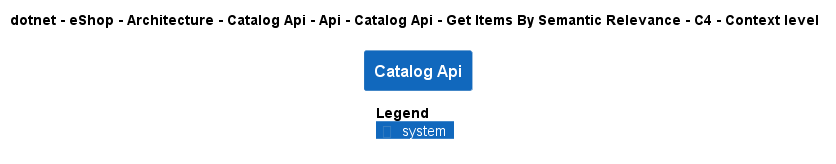

The diagram above was rendered by PlantUML. Its source (embedded in the PNG):
@startuml
!pragma layout smetana
!include ..\..\..\..\..\..\..\..\..\..\..\.c4s\C4_Context.puml

AddElementTag("c4interflow:lifecycle:new", $bgColor=green, $fontColor=#ffffff, $borderColor=green, $shadowing="False")
AddElementTag("c4interflow:lifecycle:changed", $bgColor=orange, $fontColor=#ffffff, $borderColor=orange, $shadowing="False")
AddElementTag("c4interflow:lifecycle:removed", $bgColor=red, $fontColor=#ffffff, $borderColor=red, $shadowing="False")

AddRelTag("c4interflow:lifecycle:new", $textColor=green, $lineColor=green)
AddRelTag("c4interflow:lifecycle:changed", $textColor=orange, $lineColor=orange)
AddRelTag("c4interflow:lifecycle:removed", $textColor=red, $lineColor=red)

SHOW_PERSON_PORTRAIT()
LAYOUT_TOP_DOWN()

skinparam linetype polyline

title dotnet - eShop - Architecture - Catalog Api - Api - Catalog Api - Get Items By Semantic Relevance - C4 - Context level

System(dotnet.eShop.Architecture.SoftwareSystems.CatalogApi, "Catalog Api", "")



SHOW_LEGEND()
@enduml